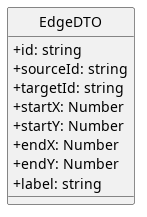

The diagram above was rendered by PlantUML. Its source (embedded in the PNG):
@startuml
skinparam linetype ortho
skinparam nodesep 80
skinparam ranksep 100
skinparam classAttributeIconSize 0
skinparam packageStyle rectangle
skinparam style strictuml

class EdgeDTO  {
    + id: string
    + sourceId: string
    + targetId: string
    + startX: Number
    + startY: Number
    + endX: Number
    + endY: Number
    + label: string
}
@enduml